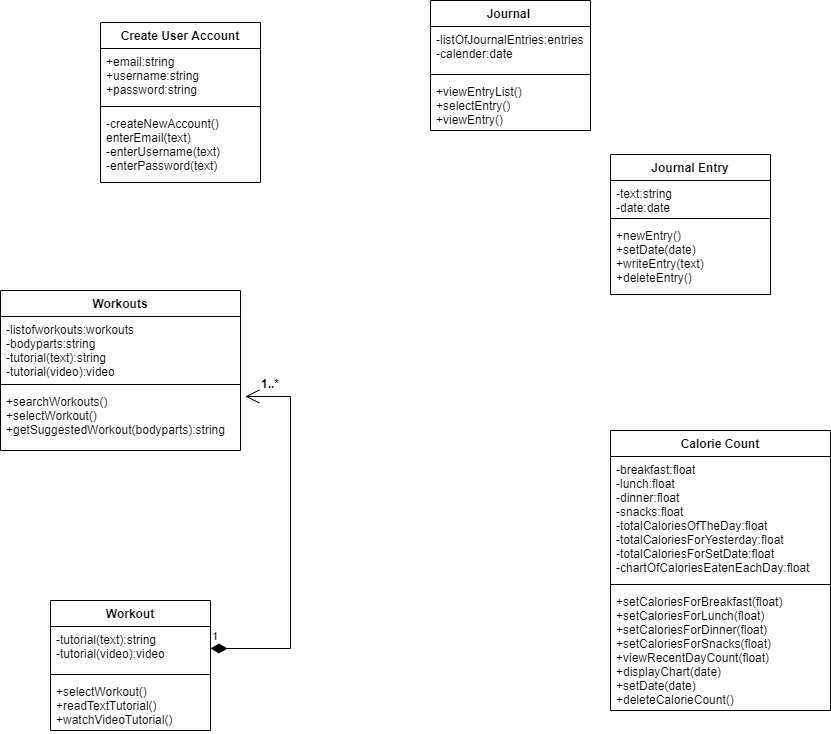

The diagram above was exported from draw.io. Its source (the exported page's mxGraphModel, read from the mxfile embedded in the PNG):
<mxGraphModel dx="2062" dy="1154" grid="1" gridSize="10" guides="1" tooltips="1" connect="1" arrows="1" fold="1" page="1" pageScale="1" pageWidth="850" pageHeight="1100" math="0" shadow="0">
  <root>
    <mxCell id="0" />
    <mxCell id="1" parent="0" />
    <mxCell id="nhP2hRRs6dpduFivre_S-1" value="Workouts" style="swimlane;fontStyle=1;align=center;verticalAlign=top;childLayout=stackLayout;horizontal=1;startSize=26;horizontalStack=0;resizeParent=1;resizeParentMax=0;resizeLast=0;collapsible=1;marginBottom=0;" parent="1" vertex="1">
      <mxGeometry x="30" y="300" width="240" height="160" as="geometry" />
    </mxCell>
    <mxCell id="nhP2hRRs6dpduFivre_S-2" value="-listofworkouts:workouts&#10;-bodyparts:string&#10;-tutorial(text):string&#10;-tutorial(video):video&#10;" style="text;strokeColor=none;fillColor=none;align=left;verticalAlign=top;spacingLeft=4;spacingRight=4;overflow=hidden;rotatable=0;points=[[0,0.5],[1,0.5]];portConstraint=eastwest;" parent="nhP2hRRs6dpduFivre_S-1" vertex="1">
      <mxGeometry y="26" width="240" height="64" as="geometry" />
    </mxCell>
    <mxCell id="nhP2hRRs6dpduFivre_S-3" value="" style="line;strokeWidth=1;fillColor=none;align=left;verticalAlign=middle;spacingTop=-1;spacingLeft=3;spacingRight=3;rotatable=0;labelPosition=right;points=[];portConstraint=eastwest;" parent="nhP2hRRs6dpduFivre_S-1" vertex="1">
      <mxGeometry y="90" width="240" height="8" as="geometry" />
    </mxCell>
    <mxCell id="nhP2hRRs6dpduFivre_S-4" value="+searchWorkouts()&#10;+selectWorkout()&#10;+getSuggestedWorkout(bodyparts):string" style="text;strokeColor=none;fillColor=none;align=left;verticalAlign=top;spacingLeft=4;spacingRight=4;overflow=hidden;rotatable=0;points=[[0,0.5],[1,0.5]];portConstraint=eastwest;" parent="nhP2hRRs6dpduFivre_S-1" vertex="1">
      <mxGeometry y="98" width="240" height="62" as="geometry" />
    </mxCell>
    <mxCell id="nhP2hRRs6dpduFivre_S-9" value="Workout" style="swimlane;fontStyle=1;align=center;verticalAlign=top;childLayout=stackLayout;horizontal=1;startSize=26;horizontalStack=0;resizeParent=1;resizeParentMax=0;resizeLast=0;collapsible=1;marginBottom=0;" parent="1" vertex="1">
      <mxGeometry x="80" y="610" width="160" height="130" as="geometry" />
    </mxCell>
    <mxCell id="nhP2hRRs6dpduFivre_S-10" value="-tutorial(text):string&#10;-tutorial(video):video" style="text;strokeColor=none;fillColor=none;align=left;verticalAlign=top;spacingLeft=4;spacingRight=4;overflow=hidden;rotatable=0;points=[[0,0.5],[1,0.5]];portConstraint=eastwest;" parent="nhP2hRRs6dpduFivre_S-9" vertex="1">
      <mxGeometry y="26" width="160" height="44" as="geometry" />
    </mxCell>
    <mxCell id="nhP2hRRs6dpduFivre_S-11" value="" style="line;strokeWidth=1;fillColor=none;align=left;verticalAlign=middle;spacingTop=-1;spacingLeft=3;spacingRight=3;rotatable=0;labelPosition=right;points=[];portConstraint=eastwest;" parent="nhP2hRRs6dpduFivre_S-9" vertex="1">
      <mxGeometry y="70" width="160" height="8" as="geometry" />
    </mxCell>
    <mxCell id="nhP2hRRs6dpduFivre_S-12" value="+selectWorkout()&#10;+readTextTutorial()&#10;+watchVideoTutorial()" style="text;strokeColor=none;fillColor=none;align=left;verticalAlign=top;spacingLeft=4;spacingRight=4;overflow=hidden;rotatable=0;points=[[0,0.5],[1,0.5]];portConstraint=eastwest;" parent="nhP2hRRs6dpduFivre_S-9" vertex="1">
      <mxGeometry y="78" width="160" height="52" as="geometry" />
    </mxCell>
    <mxCell id="nhP2hRRs6dpduFivre_S-13" value="Journal " style="swimlane;fontStyle=1;align=center;verticalAlign=top;childLayout=stackLayout;horizontal=1;startSize=26;horizontalStack=0;resizeParent=1;resizeParentMax=0;resizeLast=0;collapsible=1;marginBottom=0;" parent="1" vertex="1">
      <mxGeometry x="460" y="10" width="160" height="130" as="geometry" />
    </mxCell>
    <mxCell id="nhP2hRRs6dpduFivre_S-14" value="-listOfJournalEntries:entries&#10;-calender:date" style="text;strokeColor=none;fillColor=none;align=left;verticalAlign=top;spacingLeft=4;spacingRight=4;overflow=hidden;rotatable=0;points=[[0,0.5],[1,0.5]];portConstraint=eastwest;" parent="nhP2hRRs6dpduFivre_S-13" vertex="1">
      <mxGeometry y="26" width="160" height="44" as="geometry" />
    </mxCell>
    <mxCell id="nhP2hRRs6dpduFivre_S-15" value="" style="line;strokeWidth=1;fillColor=none;align=left;verticalAlign=middle;spacingTop=-1;spacingLeft=3;spacingRight=3;rotatable=0;labelPosition=right;points=[];portConstraint=eastwest;" parent="nhP2hRRs6dpduFivre_S-13" vertex="1">
      <mxGeometry y="70" width="160" height="8" as="geometry" />
    </mxCell>
    <mxCell id="nhP2hRRs6dpduFivre_S-16" value="+viewEntryList()&#10;+selectEntry()&#10;+viewEntry()" style="text;strokeColor=none;fillColor=none;align=left;verticalAlign=top;spacingLeft=4;spacingRight=4;overflow=hidden;rotatable=0;points=[[0,0.5],[1,0.5]];portConstraint=eastwest;" parent="nhP2hRRs6dpduFivre_S-13" vertex="1">
      <mxGeometry y="78" width="160" height="52" as="geometry" />
    </mxCell>
    <mxCell id="nhP2hRRs6dpduFivre_S-17" value="Calorie Count" style="swimlane;fontStyle=1;align=center;verticalAlign=top;childLayout=stackLayout;horizontal=1;startSize=26;horizontalStack=0;resizeParent=1;resizeParentMax=0;resizeLast=0;collapsible=1;marginBottom=0;" parent="1" vertex="1">
      <mxGeometry x="640" y="440" width="220" height="280" as="geometry" />
    </mxCell>
    <mxCell id="nhP2hRRs6dpduFivre_S-18" value="-breakfast:float&#10;-lunch:float&#10;-dinner:float&#10;-snacks:float&#10;-totalCaloriesOfTheDay:float&#10;-totalCaloriesForYesterday:float&#10;-totalCaloriesForSetDate:float&#10;-chartOfCaloriesEatenEachDay:float" style="text;strokeColor=none;fillColor=none;align=left;verticalAlign=top;spacingLeft=4;spacingRight=4;overflow=hidden;rotatable=0;points=[[0,0.5],[1,0.5]];portConstraint=eastwest;" parent="nhP2hRRs6dpduFivre_S-17" vertex="1">
      <mxGeometry y="26" width="220" height="124" as="geometry" />
    </mxCell>
    <mxCell id="nhP2hRRs6dpduFivre_S-19" value="" style="line;strokeWidth=1;fillColor=none;align=left;verticalAlign=middle;spacingTop=-1;spacingLeft=3;spacingRight=3;rotatable=0;labelPosition=right;points=[];portConstraint=eastwest;" parent="nhP2hRRs6dpduFivre_S-17" vertex="1">
      <mxGeometry y="150" width="220" height="8" as="geometry" />
    </mxCell>
    <mxCell id="nhP2hRRs6dpduFivre_S-20" value="+setCaloriesForBreakfast(float)&#10;+setCaloriesForLunch(float)&#10;+setCaloriesForDinner(float)&#10;+setCaloriesForSnacks(float)&#10;+viewRecentDayCount(float)&#10;+displayChart(date)&#10;+setDate(date)&#10;+deleteCalorieCount()" style="text;strokeColor=none;fillColor=none;align=left;verticalAlign=top;spacingLeft=4;spacingRight=4;overflow=hidden;rotatable=0;points=[[0,0.5],[1,0.5]];portConstraint=eastwest;" parent="nhP2hRRs6dpduFivre_S-17" vertex="1">
      <mxGeometry y="158" width="220" height="122" as="geometry" />
    </mxCell>
    <mxCell id="M5iih_ECQUAyDwHx4ZHI-1" value="Journal Entry" style="swimlane;fontStyle=1;align=center;verticalAlign=top;childLayout=stackLayout;horizontal=1;startSize=26;horizontalStack=0;resizeParent=1;resizeParentMax=0;resizeLast=0;collapsible=1;marginBottom=0;" parent="1" vertex="1">
      <mxGeometry x="640" y="164" width="160" height="140" as="geometry" />
    </mxCell>
    <mxCell id="M5iih_ECQUAyDwHx4ZHI-2" value="-text:string&#10;-date:date" style="text;strokeColor=none;fillColor=none;align=left;verticalAlign=top;spacingLeft=4;spacingRight=4;overflow=hidden;rotatable=0;points=[[0,0.5],[1,0.5]];portConstraint=eastwest;" parent="M5iih_ECQUAyDwHx4ZHI-1" vertex="1">
      <mxGeometry y="26" width="160" height="34" as="geometry" />
    </mxCell>
    <mxCell id="M5iih_ECQUAyDwHx4ZHI-3" value="" style="line;strokeWidth=1;fillColor=none;align=left;verticalAlign=middle;spacingTop=-1;spacingLeft=3;spacingRight=3;rotatable=0;labelPosition=right;points=[];portConstraint=eastwest;" parent="M5iih_ECQUAyDwHx4ZHI-1" vertex="1">
      <mxGeometry y="60" width="160" height="8" as="geometry" />
    </mxCell>
    <mxCell id="M5iih_ECQUAyDwHx4ZHI-4" value="+newEntry()&#10;+setDate(date)&#10;+writeEntry(text)&#10;+deleteEntry()" style="text;strokeColor=none;fillColor=none;align=left;verticalAlign=top;spacingLeft=4;spacingRight=4;overflow=hidden;rotatable=0;points=[[0,0.5],[1,0.5]];portConstraint=eastwest;" parent="M5iih_ECQUAyDwHx4ZHI-1" vertex="1">
      <mxGeometry y="68" width="160" height="72" as="geometry" />
    </mxCell>
    <mxCell id="M5iih_ECQUAyDwHx4ZHI-9" value="1" style="endArrow=open;html=1;endSize=12;startArrow=diamondThin;startSize=14;startFill=1;edgeStyle=orthogonalEdgeStyle;align=left;verticalAlign=bottom;rounded=0;exitX=1;exitY=0.5;exitDx=0;exitDy=0;entryX=1.02;entryY=0.129;entryDx=0;entryDy=0;entryPerimeter=0;" parent="1" source="nhP2hRRs6dpduFivre_S-10" target="nhP2hRRs6dpduFivre_S-4" edge="1">
      <mxGeometry x="-1" y="3" relative="1" as="geometry">
        <mxPoint x="380" y="580" as="sourcePoint" />
        <mxPoint x="540" y="580" as="targetPoint" />
        <Array as="points">
          <mxPoint x="320" y="658" />
          <mxPoint x="320" y="406" />
        </Array>
      </mxGeometry>
    </mxCell>
    <mxCell id="M5iih_ECQUAyDwHx4ZHI-10" value="1..*" style="text;align=center;fontStyle=1;verticalAlign=middle;spacingLeft=3;spacingRight=3;strokeColor=none;rotatable=0;points=[[0,0.5],[1,0.5]];portConstraint=eastwest;" parent="1" vertex="1">
      <mxGeometry x="260" y="380" width="80" height="26" as="geometry" />
    </mxCell>
    <mxCell id="yggM9E4xBn8LpKsoIj9T-1" value="Create User Account" style="swimlane;fontStyle=1;align=center;verticalAlign=top;childLayout=stackLayout;horizontal=1;startSize=26;horizontalStack=0;resizeParent=1;resizeParentMax=0;resizeLast=0;collapsible=1;marginBottom=0;" parent="1" vertex="1">
      <mxGeometry x="130" y="32" width="160" height="160" as="geometry" />
    </mxCell>
    <mxCell id="yggM9E4xBn8LpKsoIj9T-2" value="+email:string&#10;+username:string&#10;+password:string" style="text;strokeColor=none;fillColor=none;align=left;verticalAlign=top;spacingLeft=4;spacingRight=4;overflow=hidden;rotatable=0;points=[[0,0.5],[1,0.5]];portConstraint=eastwest;" parent="yggM9E4xBn8LpKsoIj9T-1" vertex="1">
      <mxGeometry y="26" width="160" height="54" as="geometry" />
    </mxCell>
    <mxCell id="yggM9E4xBn8LpKsoIj9T-3" value="" style="line;strokeWidth=1;fillColor=none;align=left;verticalAlign=middle;spacingTop=-1;spacingLeft=3;spacingRight=3;rotatable=0;labelPosition=right;points=[];portConstraint=eastwest;" parent="yggM9E4xBn8LpKsoIj9T-1" vertex="1">
      <mxGeometry y="80" width="160" height="8" as="geometry" />
    </mxCell>
    <mxCell id="yggM9E4xBn8LpKsoIj9T-4" value="-createNewAccount()&#10;enterEmail(text)&#10;-enterUsername(text)&#10;-enterPassword(text)" style="text;strokeColor=none;fillColor=none;align=left;verticalAlign=top;spacingLeft=4;spacingRight=4;overflow=hidden;rotatable=0;points=[[0,0.5],[1,0.5]];portConstraint=eastwest;" parent="yggM9E4xBn8LpKsoIj9T-1" vertex="1">
      <mxGeometry y="88" width="160" height="72" as="geometry" />
    </mxCell>
  </root>
</mxGraphModel>